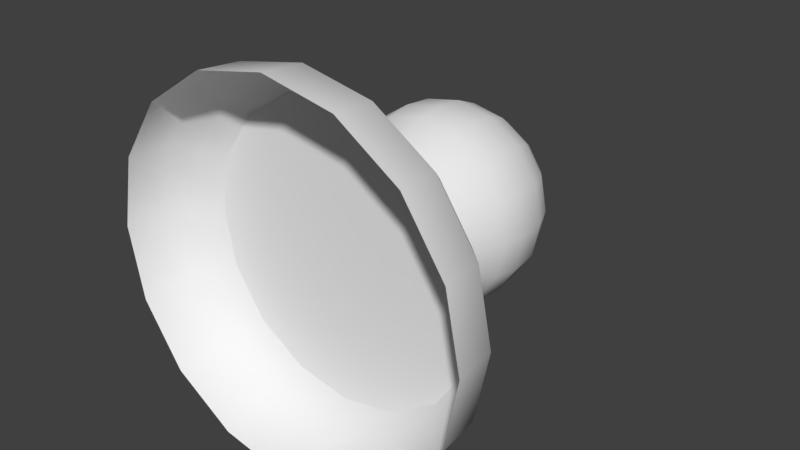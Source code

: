 # Source: wall_light.blend  (saved by Blender 2.79.0; exported with 4.5.12 LTS)
import bpy
from mathutils import Matrix  # noqa: F401  (used for matrix-valued properties, if any)

bpy.ops.wm.read_factory_settings(use_empty=True)
scene = bpy.context.scene
scene.name = 'Scene'

# ---- collections
col_collection_1 = bpy.data.collections.new('Collection 1'); scene.collection.children.link(col_collection_1)

# ---- world
world_world = bpy.data.worlds.new('World'); scene.world = world_world
world_world.color = (0.05088, 0.05088, 0.05088)
world_world.use_sun_shadow = False
world_world.sun_shadow_jitter_overblur = 0.0
world_world.cycles.sampling_method = 'MANUAL'

# ---- meshes
me_cylinder_002 = bpy.data.meshes.new('Cylinder.002')
me_cylinder_002.from_pydata([(6.74e-08, 0.5717, 0.29), (6.74e-08, 0.4307, 0.29), (0.111, 0.5717, 0.2679), (0.111, 0.4307, 0.2679), (0.2051, 0.5717, 0.2051), (0.2051, 0.4307, 0.2051), (0.2679, 0.5717, 0.111), (0.2679, 0.4307, 0.111), (0.29, 0.5717, 1.632e-08), (0.29, 0.4307, -1.825e-08), (0.2679, 0.5717, -0.111), (0.2679, 0.4307, -0.111), (0.2051, 0.5717, -0.2051), (0.2051, 0.4307, -0.2051), (0.111, 0.5717, -0.2679), (0.111, 0.4307, -0.2679), (1.112e-07, 0.5717, -0.29), (1.112e-07, 0.4307, -0.29), (-0.111, 0.5717, -0.2679), (-0.111, 0.4307, -0.2679), (-0.2051, 0.5717, -0.2051), (-0.2051, 0.4307, -0.2051), (-0.2679, 0.5717, -0.111), (-0.2679, 0.4307, -0.111), (-0.29, 0.5717, 5.089e-08), (-0.29, 0.4307, 1.632e-08), (-0.2679, 0.5717, 0.111), (-0.2679, 0.4307, 0.111), (-0.2051, 0.5717, 0.2051), (-0.2051, 0.4307, 0.2051), (-0.111, 0.5717, 0.2679), (-0.111, 0.4307, 0.2679), (6.573e-08, 0.6625, 0.3095), (0.1184, 0.6625, 0.2859), (0.2188, 0.6625, 0.2188), (0.2859, 0.6625, 0.1184), (0.3095, 0.6625, 1.455e-08), (0.2859, 0.6625, -0.1184), (0.2188, 0.6625, -0.2188), (0.1184, 0.6625, -0.2859), (1.125e-07, 0.6625, -0.3095), (-0.1184, 0.6625, -0.2859), (-0.2188, 0.6625, -0.2188), (-0.2859, 0.6625, -0.1184), (-0.3095, 0.6625, 5.145e-08), (-0.2859, 0.6625, 0.1184), (-0.2188, 0.6625, 0.2188), (-0.1184, 0.6625, 0.2859), (6.441e-08, 0.7406, 0.3401), (0.1301, 0.7406, 0.3142), (0.2405, 0.7406, 0.2405), (0.3142, 0.7406, 0.1301), (0.3401, 0.7406, 1.209e-08), (0.3142, 0.7406, -0.1301), (0.2405, 0.7406, -0.2405), (0.1301, 0.7406, -0.3142), (1.158e-07, 0.7406, -0.3401), (-0.1301, 0.7406, -0.3142), (-0.2405, 0.7406, -0.2405), (-0.3142, 0.7406, -0.1301), (-0.3401, 0.7406, 5.263e-08), (-0.3142, 0.7406, 0.1301), (-0.2405, 0.7406, 0.2405), (-0.1301, 0.7406, 0.3142), (5.997e-08, 0.8557, 0.4198), (0.1606, 0.8557, 0.3878), (0.2968, 0.8557, 0.2968), (0.3878, 0.8557, 0.1606), (0.4198, 0.8557, 4.688e-09), (0.3878, 0.8557, -0.1606), (0.2968, 0.8557, -0.2968), (0.1606, 0.8557, -0.3878), (1.233e-07, 0.8557, -0.4198), (-0.1606, 0.8557, -0.3878), (-0.2968, 0.8557, -0.2968), (-0.3878, 0.8557, -0.1606), (-0.4198, 0.8557, 5.473e-08), (-0.3878, 0.8557, 0.1606), (-0.2968, 0.8557, 0.2968), (-0.1606, 0.8557, 0.3878), (5.566e-08, 1.007, 0.5007), (0.1916, 1.007, 0.4626), (0.354, 1.007, 0.354), (0.4626, 1.007, 0.1916), (0.5007, 1.007, -1.625e-09), (0.4626, 1.007, -0.1916), (0.354, 1.007, -0.354), (0.1916, 1.007, -0.4626), (1.313e-07, 1.007, -0.5007), (-0.1916, 1.007, -0.4626), (-0.354, 1.007, -0.354), (-0.4626, 1.007, -0.1916), (-0.5007, 1.007, 5.806e-08), (-0.4626, 1.007, 0.1916), (-0.354, 1.007, 0.354), (-0.1916, 1.007, 0.4626), (5.416e-08, 1.143, 0.5222), (0.1998, 1.143, 0.4825), (0.3693, 1.143, 0.3693), (0.4825, 1.143, 0.1998), (0.5222, 1.143, -3.661e-09), (0.4825, 1.143, -0.1998), (0.3693, 1.143, -0.3693), (0.1998, 1.143, -0.4825), (1.33e-07, 1.143, -0.5222), (-0.1998, 1.143, -0.4825), (-0.3693, 1.143, -0.3693), (-0.4825, 1.143, -0.1998), (-0.5222, 1.143, 5.859e-08), (-0.4825, 1.143, 0.1998), (-0.3693, 1.143, 0.3693), (-0.1998, 1.143, 0.4825), (5.45e-08, 1.299, 0.5079), (0.1944, 1.299, 0.4693), (0.3591, 1.299, 0.3591), (0.4693, 1.299, 0.1944), (0.5079, 1.299, -2.536e-09), (0.4693, 1.299, -0.1944), (0.3591, 1.299, -0.3591), (0.1944, 1.299, -0.4693), (1.312e-07, 1.299, -0.5079), (-0.1944, 1.299, -0.4693), (-0.3591, 1.299, -0.3591), (-0.4692, 1.299, -0.1944), (-0.5079, 1.299, 5.801e-08), (-0.4692, 1.299, 0.1944), (-0.3591, 1.299, 0.3591), (-0.1944, 1.299, 0.4693), (5.708e-08, 1.426, 0.4548), (0.174, 1.426, 0.4202), (0.3216, 1.426, 0.3216), (0.4202, 1.426, 0.174), (0.4548, 1.426, 2.514e-09), (0.4202, 1.426, -0.174), (0.3216, 1.426, -0.3216), (0.174, 1.426, -0.4202), (1.258e-07, 1.426, -0.4548), (-0.174, 1.426, -0.4202), (-0.3216, 1.426, -0.3216), (-0.4202, 1.426, -0.174), (-0.4548, 1.426, 5.673e-08), (-0.4202, 1.426, 0.174), (-0.3216, 1.426, 0.3216), (-0.174, 1.426, 0.4202), (5.91e-08, 1.525, 0.3829), (0.1465, 1.525, 0.3538), (0.2708, 1.525, 0.2708), (0.3538, 1.525, 0.1465), (0.3829, 1.525, 7.375e-09), (0.3538, 1.525, -0.1465), (0.2708, 1.525, -0.2708), (0.1465, 1.525, -0.3538), (1.169e-07, 1.525, -0.3829), (-0.1465, 1.525, -0.3538), (-0.2708, 1.525, -0.2708), (-0.3538, 1.525, -0.1465), (-0.3829, 1.525, 5.302e-08), (-0.3538, 1.525, 0.1465), (-0.2708, 1.525, 0.2708), (-0.1465, 1.525, 0.3538), (6.348e-08, 1.621, 0.2618), (0.1002, 1.621, 0.2418), (0.1851, 1.621, 0.1851), (0.2418, 1.621, 0.1002), (0.2618, 1.621, 1.425e-08), (0.2418, 1.621, -0.1002), (0.1851, 1.621, -0.1851), (0.1002, 1.621, -0.2418), (1.03e-07, 1.621, -0.2618), (-0.1002, 1.621, -0.2418), (-0.1851, 1.621, -0.1851), (-0.2418, 1.621, -0.1002), (-0.2618, 1.621, 4.545e-08), (-0.2418, 1.621, 0.1002), (-0.1851, 1.621, 0.1851), (-0.1002, 1.621, 0.2418), (7.523e-08, 1.677, 0.1248), (0.04775, 1.677, 0.1153), (0.08824, 1.677, 0.08824), (0.1153, 1.677, 0.04775), (0.1248, 1.677, 1.985e-08), (0.1153, 1.677, -0.04775), (0.08824, 1.677, -0.08824), (0.04775, 1.677, -0.1153), (9.407e-08, 1.677, -0.1248), (-0.04775, 1.677, -0.1153), (-0.08824, 1.677, -0.08824), (-0.1153, 1.677, -0.04775), (-0.1248, 1.677, 3.472e-08), (-0.1153, 1.677, 0.04775), (-0.08824, 1.677, 0.08824), (-0.04775, 1.677, 0.1153), (8.236e-08, 1.695, 0.05066), (0.01939, 1.695, 0.0468), (0.03582, 1.695, 0.03582), (0.0468, 1.695, 0.01939), (0.05066, 1.695, 2.288e-08), (0.0468, 1.695, -0.01939), (0.03582, 1.695, -0.03582), (0.01939, 1.695, -0.0468), (9.001e-08, 1.695, -0.05066), (-0.01939, 1.695, -0.0468), (-0.03582, 1.695, -0.03582), (-0.0468, 1.695, -0.01939), (-0.05066, 1.695, 2.891e-08), (-0.0468, 1.695, 0.01939), (-0.03582, 1.695, 0.03582), (-0.01939, 1.695, 0.0468), (1.252e-08, 0.4307, 0.7882), (0.0, -4.371e-08, 1.0), (0.3016, 0.4307, 0.7282), (0.3827, -4.038e-08, 0.9239), (0.5573, 0.4307, 0.5573), (0.7071, -3.091e-08, 0.7071), (0.7282, 0.4307, 0.3016), (0.9239, -1.673e-08, 0.3827), (0.7882, 0.4307, 1.351e-08), (1.0, 3.821e-15, -8.742e-08), (0.7282, 0.4307, -0.3016), (0.9239, 1.673e-08, -0.3827), (0.5573, 0.4307, -0.5573), (0.7071, 3.091e-08, -0.7071), (0.3016, 0.4307, -0.7282), (0.3827, 4.038e-08, -0.9239), (1.315e-07, 0.4307, -0.7882), (1.51e-07, 4.371e-08, -1.0), (-0.3016, 0.4307, -0.7282), (-0.3827, 4.038e-08, -0.9239), (-0.5573, 0.4307, -0.5573), (-0.7071, 3.091e-08, -0.7071), (-0.7282, 0.4307, -0.3016), (-0.9239, 1.673e-08, -0.3827), (-0.7882, 0.4307, 5.736e-08), (-1.0, 1.389e-15, -3.179e-08), (-0.7282, 0.4307, 0.3016), (-0.9239, -1.673e-08, 0.3827), (-0.5573, 0.4307, 0.5573), (-0.7071, -3.091e-08, 0.7071), (-0.3016, 0.4307, 0.7282), (-0.3827, -4.038e-08, 0.9239), (1.832e-09, 0.2324, 0.9789), (0.3746, 0.2324, 0.9044), (0.6922, 0.2324, 0.6922), (0.9044, 0.2324, 0.3746), (0.9789, 0.2324, -4.296e-08), (0.9044, 0.2324, -0.3746), (0.6922, 0.2324, -0.6922), (0.3746, 0.2324, -0.9044), (1.496e-07, 0.2324, -0.9789), (-0.3746, 0.2324, -0.9044), (-0.6922, 0.2324, -0.6922), (-0.9044, 0.2324, -0.3746), (-0.9789, 0.2324, 1.15e-08), (-0.9044, 0.2324, 0.3746), (-0.6922, 0.2324, 0.6922), (-0.3746, 0.2324, 0.9044)], [], [(0, 1, 3, 2), (2, 3, 5, 4), (4, 5, 7, 6), (6, 7, 9, 8), (8, 9, 11, 10), (10, 11, 13, 12), (12, 13, 15, 14), (14, 15, 17, 16), (16, 17, 19, 18), (18, 19, 21, 20), (20, 21, 23, 22), (22, 23, 25, 24), (24, 25, 27, 26), (26, 27, 29, 28), (28, 29, 31, 30), (30, 31, 1, 0), (2, 4, 34, 33), (47, 32, 48, 63), (12, 14, 39, 38), (22, 24, 44, 43), (8, 10, 37, 36), (18, 20, 42, 41), (28, 30, 47, 46), (4, 6, 35, 34), (14, 16, 40, 39), (0, 2, 33, 32), (24, 26, 45, 44), (10, 12, 38, 37), (20, 22, 43, 42), (30, 0, 32, 47), (6, 8, 36, 35), (16, 18, 41, 40), (26, 28, 46, 45), (61, 62, 78, 77), (40, 41, 57, 56), (33, 34, 50, 49), (41, 42, 58, 57), (34, 35, 51, 50), (42, 43, 59, 58), (35, 36, 52, 51), (43, 44, 60, 59), (36, 37, 53, 52), (44, 45, 61, 60), (37, 38, 54, 53), (45, 46, 62, 61), (38, 39, 55, 54), (46, 47, 63, 62), (39, 40, 56, 55), (32, 33, 49, 48), (67, 68, 84, 83), (54, 55, 71, 70), (62, 63, 79, 78), (55, 56, 72, 71), (48, 49, 65, 64), (63, 48, 64, 79), (56, 57, 73, 72), (49, 50, 66, 65), (57, 58, 74, 73), (50, 51, 67, 66), (58, 59, 75, 74), (51, 52, 68, 67), (59, 60, 76, 75), (52, 53, 69, 68), (60, 61, 77, 76), (53, 54, 70, 69), (88, 89, 105, 104), (75, 76, 92, 91), (68, 69, 85, 84), (76, 77, 93, 92), (69, 70, 86, 85), (77, 78, 94, 93), (70, 71, 87, 86), (78, 79, 95, 94), (71, 72, 88, 87), (64, 65, 81, 80), (79, 64, 80, 95), (72, 73, 89, 88), (65, 66, 82, 81), (73, 74, 90, 89), (66, 67, 83, 82), (74, 75, 91, 90), (109, 110, 126, 125), (81, 82, 98, 97), (89, 90, 106, 105), (82, 83, 99, 98), (90, 91, 107, 106), (83, 84, 100, 99), (91, 92, 108, 107), (84, 85, 101, 100), (92, 93, 109, 108), (85, 86, 102, 101), (93, 94, 110, 109), (86, 87, 103, 102), (94, 95, 111, 110), (87, 88, 104, 103), (80, 81, 97, 96), (95, 80, 96, 111), (115, 116, 132, 131), (102, 103, 119, 118), (110, 111, 127, 126), (103, 104, 120, 119), (96, 97, 113, 112), (111, 96, 112, 127), (104, 105, 121, 120), (97, 98, 114, 113), (105, 106, 122, 121), (98, 99, 115, 114), (106, 107, 123, 122), (99, 100, 116, 115), (107, 108, 124, 123), (100, 101, 117, 116), (108, 109, 125, 124), (101, 102, 118, 117), (136, 137, 153, 152), (123, 124, 140, 139), (116, 117, 133, 132), (124, 125, 141, 140), (117, 118, 134, 133), (125, 126, 142, 141), (118, 119, 135, 134), (126, 127, 143, 142), (119, 120, 136, 135), (112, 113, 129, 128), (127, 112, 128, 143), (120, 121, 137, 136), (113, 114, 130, 129), (121, 122, 138, 137), (114, 115, 131, 130), (122, 123, 139, 138), (157, 158, 174, 173), (129, 130, 146, 145), (137, 138, 154, 153), (130, 131, 147, 146), (138, 139, 155, 154), (131, 132, 148, 147), (139, 140, 156, 155), (132, 133, 149, 148), (140, 141, 157, 156), (133, 134, 150, 149), (141, 142, 158, 157), (134, 135, 151, 150), (142, 143, 159, 158), (135, 136, 152, 151), (128, 129, 145, 144), (143, 128, 144, 159), (171, 172, 188, 187), (150, 151, 167, 166), (158, 159, 175, 174), (151, 152, 168, 167), (144, 145, 161, 160), (159, 144, 160, 175), (152, 153, 169, 168), (145, 146, 162, 161), (153, 154, 170, 169), (146, 147, 163, 162), (154, 155, 171, 170), (147, 148, 164, 163), (155, 156, 172, 171), (148, 149, 165, 164), (156, 157, 173, 172), (149, 150, 166, 165), (177, 178, 194, 193), (164, 165, 181, 180), (172, 173, 189, 188), (165, 166, 182, 181), (173, 174, 190, 189), (166, 167, 183, 182), (174, 175, 191, 190), (167, 168, 184, 183), (160, 161, 177, 176), (175, 160, 176, 191), (168, 169, 185, 184), (161, 162, 178, 177), (169, 170, 186, 185), (162, 163, 179, 178), (170, 171, 187, 186), (163, 164, 180, 179), (192, 193, 194, 195, 196, 197, 198, 199, 200, 201, 202, 203, 204, 205, 206, 207), (185, 186, 202, 201), (178, 179, 195, 194), (186, 187, 203, 202), (179, 180, 196, 195), (187, 188, 204, 203), (180, 181, 197, 196), (188, 189, 205, 204), (181, 182, 198, 197), (189, 190, 206, 205), (182, 183, 199, 198), (190, 191, 207, 206), (183, 184, 200, 199), (176, 177, 193, 192), (191, 176, 192, 207), (184, 185, 201, 200), (240, 209, 211, 241), (241, 211, 213, 242), (242, 213, 215, 243), (243, 215, 217, 244), (244, 217, 219, 245), (245, 219, 221, 246), (246, 221, 223, 247), (247, 223, 225, 248), (248, 225, 227, 249), (249, 227, 229, 250), (250, 229, 231, 251), (251, 231, 233, 252), (252, 233, 235, 253), (253, 235, 237, 254), (254, 237, 239, 255), (255, 239, 209, 240), (208, 210, 212, 214, 216, 218, 220, 222, 224, 226, 228, 230, 232, 234, 236, 238), (238, 255, 240, 208), (236, 254, 255, 238), (234, 253, 254, 236), (232, 252, 253, 234), (230, 251, 252, 232), (228, 250, 251, 230), (226, 249, 250, 228), (224, 248, 249, 226), (222, 247, 248, 224), (220, 246, 247, 222), (218, 245, 246, 220), (216, 244, 245, 218), (214, 243, 244, 216), (212, 242, 243, 214), (210, 241, 242, 212), (208, 240, 241, 210)])
me_cylinder_002.polygons.foreach_set('use_smooth', [1, 1, 1, 1, 1, 1, 1, 1, 1, 1, 1, 1, 1, 1, 1, 1, 1, 1, 1, 1, 1, 1, 1, 1, 1, 1, 1, 1, 1, 1, 1, 1, 1, 1, 1, 1, 1, 1, 1, 1, 1, 1, 1, 1, 1, 1, 1, 1, 1, 1, 1, 1, 1, 1, 1, 1, 1, 1, 1, 1, 1, 1, 1, 1, 1, 1, 1, 1, 1, 1, 1, 1, 1, 1, 1, 1, 1, 1, 1, 1, 1, 1, 1, 1, 1, 1, 1, 1, 1, 1, 1, 1, 1, 1, 1, 1, 1, 1, 1, 1, 1, 1, 1, 1, 1, 1, 1, 1, 1, 1, 1, 1, 1, 1, 1, 1, 1, 1, 1, 1, 1, 1, 1, 1, 1, 1, 1, 1, 1, 1, 1, 1, 1, 1, 1, 1, 1, 1, 1, 1, 1, 1, 1, 1, 1, 1, 1, 1, 1, 1, 1, 1, 1, 1, 1, 1, 1, 1, 1, 1, 1, 1, 1, 1, 1, 1, 1, 1, 1, 1, 1, 1, 1, 1, 1, 1, 1, 1, 1, 1, 1, 1, 1, 1, 1, 1, 1, 1, 1, 1, 1, 1, 1, 1, 1, 1, 1, 1, 1, 1, 1, 1, 1, 1, 1, 1, 1, 1, 1, 0, 1, 1, 1, 1, 1, 1, 1, 1, 1, 1, 1, 1, 1, 1, 1, 1])
_uv = me_cylinder_002.uv_layers.new(name='UVMap')
_uv.uv.foreach_set('vector', [0.6895, 0.5566, 0.6701, 0.4546, 0.7719, 0.4546, 0.7508, 0.5563, 0.7508, 0.5563, 0.7719, 0.4546, 0.866, 0.4936, 0.8076, 0.5795, 0.8076, 0.5795, 0.866, 0.4936, 0.938, 0.5656, 0.8512, 0.6226, 0.8512, 0.6226, 0.938, 0.5656, 0.9769, 0.6597, 0.8749, 0.6792, 0.8749, 0.6792, 0.9769, 0.6597, 0.9769, 0.7615, 0.8753, 0.7405, 0.8753, 0.7405, 0.9769, 0.7615, 0.938, 0.8556, 0.8521, 0.7973, 0.8521, 0.7973, 0.938, 0.8556, 0.866, 0.9276, 0.8089, 0.8408, 0.8089, 0.8408, 0.866, 0.9276, 0.7719, 0.9666, 0.7524, 0.8646, 0.7524, 0.8646, 0.7719, 0.9666, 0.6701, 0.9666, 0.6911, 0.8649, 0.6911, 0.8649, 0.6701, 0.9666, 0.576, 0.9276, 0.6343, 0.8417, 0.6343, 0.8417, 0.576, 0.9276, 0.504, 0.8556, 0.5907, 0.7986, 0.5907, 0.7986, 0.504, 0.8556, 0.465, 0.7615, 0.567, 0.742, 0.567, 0.742, 0.465, 0.7615, 0.465, 0.6597, 0.5667, 0.6807, 0.5667, 0.6807, 0.465, 0.6597, 0.504, 0.5656, 0.5899, 0.624, 0.5899, 0.624, 0.504, 0.5656, 0.576, 0.4936, 0.633, 0.5804, 0.633, 0.5804, 0.576, 0.4936, 0.6701, 0.4546, 0.6895, 0.5566, 0.7508, 0.5563, 0.8076, 0.5795, 0.7836, 0.6156, 0.7425, 0.5989, 0.6572, 0.6164, 0.6981, 0.5991, 0.7033, 0.6255, 0.6721, 0.6387, 0.8521, 0.7973, 0.8089, 0.8408, 0.7848, 0.8048, 0.816, 0.7733, 0.5907, 0.7986, 0.567, 0.742, 0.6095, 0.7335, 0.6267, 0.7744, 0.8749, 0.6792, 0.8753, 0.7405, 0.8327, 0.7321, 0.8324, 0.6877, 0.6911, 0.8649, 0.6343, 0.8417, 0.6583, 0.8056, 0.6994, 0.8223, 0.5899, 0.624, 0.633, 0.5804, 0.6572, 0.6164, 0.626, 0.648, 0.8076, 0.5795, 0.8512, 0.6226, 0.8152, 0.6468, 0.7836, 0.6156, 0.8089, 0.8408, 0.7524, 0.8646, 0.7438, 0.8221, 0.7848, 0.8048, 0.6895, 0.5566, 0.7508, 0.5563, 0.7425, 0.5989, 0.6981, 0.5991, 0.567, 0.742, 0.5667, 0.6807, 0.6092, 0.6891, 0.6095, 0.7335, 0.8753, 0.7405, 0.8521, 0.7973, 0.816, 0.7733, 0.8327, 0.7321, 0.6343, 0.8417, 0.5907, 0.7986, 0.6267, 0.7744, 0.6583, 0.8056, 0.633, 0.5804, 0.6895, 0.5566, 0.6981, 0.5991, 0.6572, 0.6164, 0.8512, 0.6226, 0.8749, 0.6792, 0.8324, 0.6877, 0.8152, 0.6468, 0.7524, 0.8646, 0.6911, 0.8649, 0.6994, 0.8223, 0.7438, 0.8221, 0.5667, 0.6807, 0.5899, 0.624, 0.626, 0.648, 0.6092, 0.6891, 0.6356, 0.6944, 0.6483, 0.6629, 0.6725, 0.6794, 0.6643, 0.7003, 0.7438, 0.8221, 0.6994, 0.8223, 0.7047, 0.796, 0.7386, 0.7957, 0.7425, 0.5989, 0.7836, 0.6156, 0.7687, 0.6379, 0.7372, 0.6252, 0.6994, 0.8223, 0.6583, 0.8056, 0.6733, 0.7833, 0.7047, 0.796, 0.7836, 0.6156, 0.8152, 0.6468, 0.7928, 0.6617, 0.7687, 0.6379, 0.6583, 0.8056, 0.6267, 0.7744, 0.6491, 0.7595, 0.6733, 0.7833, 0.8152, 0.6468, 0.8324, 0.6877, 0.8061, 0.6929, 0.7928, 0.6617, 0.6267, 0.7744, 0.6095, 0.7335, 0.6359, 0.7283, 0.6491, 0.7595, 0.8324, 0.6877, 0.8327, 0.7321, 0.8063, 0.7269, 0.8061, 0.6929, 0.6095, 0.7335, 0.6092, 0.6891, 0.6356, 0.6944, 0.6359, 0.7283, 0.8327, 0.7321, 0.816, 0.7733, 0.7936, 0.7583, 0.8063, 0.7269, 0.6092, 0.6891, 0.626, 0.648, 0.6483, 0.6629, 0.6356, 0.6944, 0.816, 0.7733, 0.7848, 0.8048, 0.7699, 0.7825, 0.7936, 0.7583, 0.626, 0.648, 0.6572, 0.6164, 0.6721, 0.6387, 0.6483, 0.6629, 0.7848, 0.8048, 0.7438, 0.8221, 0.7386, 0.7957, 0.7699, 0.7825, 0.6981, 0.5991, 0.7425, 0.5989, 0.7372, 0.6252, 0.7033, 0.6255, 0.7684, 0.6778, 0.7773, 0.6984, 0.7583, 0.7024, 0.7523, 0.6887, 0.7936, 0.7583, 0.7699, 0.7825, 0.7538, 0.758, 0.7694, 0.7418, 0.6483, 0.6629, 0.6721, 0.6387, 0.6882, 0.6632, 0.6725, 0.6794, 0.7699, 0.7825, 0.7386, 0.7957, 0.7332, 0.7669, 0.7538, 0.758, 0.7033, 0.6255, 0.7372, 0.6252, 0.7313, 0.6539, 0.7088, 0.6543, 0.6721, 0.6387, 0.7033, 0.6255, 0.7088, 0.6543, 0.6882, 0.6632, 0.7386, 0.7957, 0.7047, 0.796, 0.7107, 0.7673, 0.7332, 0.7669, 0.7372, 0.6252, 0.7687, 0.6379, 0.7522, 0.6622, 0.7313, 0.6539, 0.7047, 0.796, 0.6733, 0.7833, 0.6898, 0.7591, 0.7107, 0.7673, 0.7687, 0.6379, 0.7928, 0.6617, 0.7684, 0.6778, 0.7522, 0.6622, 0.6733, 0.7833, 0.6491, 0.7595, 0.6736, 0.7434, 0.6898, 0.7591, 0.7928, 0.6617, 0.8061, 0.6929, 0.7773, 0.6984, 0.7684, 0.6778, 0.6491, 0.7595, 0.6359, 0.7283, 0.6646, 0.7228, 0.6736, 0.7434, 0.8061, 0.6929, 0.8063, 0.7269, 0.7777, 0.7209, 0.7773, 0.6984, 0.6359, 0.7283, 0.6356, 0.6944, 0.6643, 0.7003, 0.6646, 0.7228, 0.8063, 0.7269, 0.7936, 0.7583, 0.7694, 0.7418, 0.7777, 0.7209, 0.7292, 0.748, 0.7143, 0.7483, 0.7158, 0.7391, 0.7271, 0.7389, 0.6736, 0.7434, 0.6646, 0.7228, 0.6836, 0.7189, 0.6896, 0.7325, 0.7773, 0.6984, 0.7777, 0.7209, 0.7586, 0.7173, 0.7583, 0.7024, 0.6646, 0.7228, 0.6643, 0.7003, 0.6833, 0.7039, 0.6836, 0.7189, 0.7777, 0.7209, 0.7694, 0.7418, 0.7532, 0.7312, 0.7586, 0.7173, 0.6643, 0.7003, 0.6725, 0.6794, 0.6887, 0.69, 0.6833, 0.7039, 0.7694, 0.7418, 0.7538, 0.758, 0.7429, 0.742, 0.7532, 0.7312, 0.6725, 0.6794, 0.6882, 0.6632, 0.6991, 0.6792, 0.6887, 0.69, 0.7538, 0.758, 0.7332, 0.7669, 0.7292, 0.748, 0.7429, 0.742, 0.7088, 0.6543, 0.7313, 0.6539, 0.7277, 0.6729, 0.7127, 0.6732, 0.6882, 0.6632, 0.7088, 0.6543, 0.7127, 0.6732, 0.6991, 0.6792, 0.7332, 0.7669, 0.7107, 0.7673, 0.7143, 0.7483, 0.7292, 0.748, 0.7313, 0.6539, 0.7522, 0.6622, 0.7416, 0.6784, 0.7277, 0.6729, 0.7107, 0.7673, 0.6898, 0.7591, 0.7004, 0.7429, 0.7143, 0.7483, 0.7522, 0.6622, 0.7684, 0.6778, 0.7523, 0.6887, 0.7416, 0.6784, 0.6898, 0.7591, 0.6736, 0.7434, 0.6896, 0.7325, 0.7004, 0.7429, 0.6925, 0.7055, 0.6966, 0.695, 0.7032, 0.699, 0.7001, 0.7067, 0.7277, 0.6729, 0.7416, 0.6784, 0.7366, 0.6863, 0.7261, 0.6821, 0.7143, 0.7483, 0.7004, 0.7429, 0.7053, 0.735, 0.7158, 0.7391, 0.7416, 0.6784, 0.7523, 0.6887, 0.7447, 0.6941, 0.7366, 0.6863, 0.7004, 0.7429, 0.6896, 0.7325, 0.6972, 0.7271, 0.7053, 0.735, 0.7523, 0.6887, 0.7583, 0.7024, 0.7492, 0.7044, 0.7447, 0.6941, 0.6896, 0.7325, 0.6836, 0.7189, 0.6927, 0.7168, 0.6972, 0.7271, 0.7583, 0.7024, 0.7586, 0.7173, 0.7495, 0.7157, 0.7492, 0.7044, 0.6836, 0.7189, 0.6833, 0.7039, 0.6925, 0.7055, 0.6927, 0.7168, 0.7586, 0.7173, 0.7532, 0.7312, 0.7453, 0.7262, 0.7495, 0.7157, 0.6833, 0.7039, 0.6887, 0.69, 0.6966, 0.695, 0.6925, 0.7055, 0.7532, 0.7312, 0.7429, 0.742, 0.7375, 0.7344, 0.7453, 0.7262, 0.6887, 0.69, 0.6991, 0.6792, 0.7045, 0.6868, 0.6966, 0.695, 0.7429, 0.742, 0.7292, 0.748, 0.7271, 0.7389, 0.7375, 0.7344, 0.7127, 0.6732, 0.7277, 0.6729, 0.7261, 0.6821, 0.7148, 0.6823, 0.6991, 0.6792, 0.7127, 0.6732, 0.7148, 0.6823, 0.7045, 0.6868, 0.7385, 0.6986, 0.7417, 0.7062, 0.7365, 0.7074, 0.7341, 0.7017, 0.7453, 0.7262, 0.7375, 0.7344, 0.733, 0.7281, 0.7387, 0.7222, 0.6966, 0.695, 0.7045, 0.6868, 0.709, 0.6931, 0.7032, 0.699, 0.7375, 0.7344, 0.7271, 0.7389, 0.7254, 0.7314, 0.733, 0.7281, 0.7148, 0.6823, 0.7261, 0.6821, 0.7249, 0.6898, 0.7166, 0.6899, 0.7045, 0.6868, 0.7148, 0.6823, 0.7166, 0.6899, 0.709, 0.6931, 0.7271, 0.7389, 0.7158, 0.7391, 0.7171, 0.7315, 0.7254, 0.7314, 0.7261, 0.6821, 0.7366, 0.6863, 0.7325, 0.6928, 0.7249, 0.6898, 0.7158, 0.7391, 0.7053, 0.735, 0.7094, 0.7284, 0.7171, 0.7315, 0.7366, 0.6863, 0.7447, 0.6941, 0.7385, 0.6986, 0.7325, 0.6928, 0.7053, 0.735, 0.6972, 0.7271, 0.7035, 0.7226, 0.7094, 0.7284, 0.7447, 0.6941, 0.7492, 0.7044, 0.7417, 0.7062, 0.7385, 0.6986, 0.6972, 0.7271, 0.6927, 0.7168, 0.7002, 0.715, 0.7035, 0.7226, 0.7492, 0.7044, 0.7495, 0.7157, 0.7418, 0.7145, 0.7417, 0.7062, 0.6927, 0.7168, 0.6925, 0.7055, 0.7001, 0.7067, 0.7002, 0.715, 0.7495, 0.7157, 0.7453, 0.7262, 0.7387, 0.7222, 0.7418, 0.7145, 0.7241, 0.7262, 0.718, 0.7262, 0.7187, 0.7222, 0.7233, 0.7222, 0.7035, 0.7226, 0.7002, 0.715, 0.7054, 0.7138, 0.7078, 0.7195, 0.7417, 0.7062, 0.7418, 0.7145, 0.7366, 0.7136, 0.7365, 0.7074, 0.7002, 0.715, 0.7001, 0.7067, 0.7054, 0.7076, 0.7054, 0.7138, 0.7418, 0.7145, 0.7387, 0.7222, 0.7342, 0.7194, 0.7366, 0.7136, 0.7001, 0.7067, 0.7032, 0.699, 0.7077, 0.7019, 0.7054, 0.7076, 0.7387, 0.7222, 0.733, 0.7281, 0.7299, 0.7238, 0.7342, 0.7194, 0.7032, 0.699, 0.709, 0.6931, 0.7121, 0.6975, 0.7077, 0.7019, 0.733, 0.7281, 0.7254, 0.7314, 0.7241, 0.7262, 0.7299, 0.7238, 0.7166, 0.6899, 0.7249, 0.6898, 0.724, 0.695, 0.7178, 0.6951, 0.709, 0.6931, 0.7166, 0.6899, 0.7178, 0.6951, 0.7121, 0.6975, 0.7254, 0.7314, 0.7171, 0.7315, 0.718, 0.7262, 0.7241, 0.7262, 0.7249, 0.6898, 0.7325, 0.6928, 0.7297, 0.6974, 0.724, 0.695, 0.7171, 0.7315, 0.7094, 0.7284, 0.7122, 0.7239, 0.718, 0.7262, 0.7325, 0.6928, 0.7385, 0.6986, 0.7341, 0.7017, 0.7297, 0.6974, 0.7094, 0.7284, 0.7035, 0.7226, 0.7078, 0.7195, 0.7122, 0.7239, 0.7094, 0.7083, 0.7112, 0.704, 0.7149, 0.7065, 0.7138, 0.7091, 0.724, 0.695, 0.7297, 0.6974, 0.7275, 0.7008, 0.7233, 0.699, 0.718, 0.7262, 0.7122, 0.7239, 0.7144, 0.7204, 0.7187, 0.7222, 0.7297, 0.6974, 0.7341, 0.7017, 0.7308, 0.7041, 0.7275, 0.7008, 0.7122, 0.7239, 0.7078, 0.7195, 0.7111, 0.7172, 0.7144, 0.7204, 0.7341, 0.7017, 0.7365, 0.7074, 0.7326, 0.7083, 0.7308, 0.7041, 0.7078, 0.7195, 0.7054, 0.7138, 0.7094, 0.7129, 0.7111, 0.7172, 0.7365, 0.7074, 0.7366, 0.7136, 0.7326, 0.7129, 0.7326, 0.7083, 0.7054, 0.7138, 0.7054, 0.7076, 0.7094, 0.7083, 0.7094, 0.7129, 0.7366, 0.7136, 0.7342, 0.7194, 0.7308, 0.7172, 0.7326, 0.7129, 0.7054, 0.7076, 0.7077, 0.7019, 0.7112, 0.704, 0.7094, 0.7083, 0.7342, 0.7194, 0.7299, 0.7238, 0.7275, 0.7204, 0.7308, 0.7172, 0.7077, 0.7019, 0.7121, 0.6975, 0.7144, 0.7008, 0.7112, 0.704, 0.7299, 0.7238, 0.7241, 0.7262, 0.7233, 0.7222, 0.7275, 0.7204, 0.7178, 0.6951, 0.724, 0.695, 0.7233, 0.699, 0.7187, 0.699, 0.7121, 0.6975, 0.7178, 0.6951, 0.7187, 0.699, 0.7144, 0.7008, 0.7148, 0.7146, 0.7138, 0.712, 0.7177, 0.7112, 0.7182, 0.7124, 0.7308, 0.7172, 0.7275, 0.7204, 0.725, 0.7167, 0.727, 0.7147, 0.7112, 0.704, 0.7144, 0.7008, 0.717, 0.7045, 0.7149, 0.7065, 0.7275, 0.7204, 0.7233, 0.7222, 0.7223, 0.7178, 0.725, 0.7167, 0.7187, 0.699, 0.7233, 0.699, 0.7225, 0.7034, 0.7196, 0.7034, 0.7144, 0.7008, 0.7187, 0.699, 0.7196, 0.7034, 0.717, 0.7045, 0.7233, 0.7222, 0.7187, 0.7222, 0.7195, 0.7178, 0.7223, 0.7178, 0.7233, 0.699, 0.7275, 0.7008, 0.7251, 0.7046, 0.7225, 0.7034, 0.7187, 0.7222, 0.7144, 0.7204, 0.7168, 0.7167, 0.7195, 0.7178, 0.7275, 0.7008, 0.7308, 0.7041, 0.7271, 0.7066, 0.7251, 0.7046, 0.7144, 0.7204, 0.7111, 0.7172, 0.7148, 0.7146, 0.7168, 0.7167, 0.7308, 0.7041, 0.7326, 0.7083, 0.7282, 0.7092, 0.7271, 0.7066, 0.7111, 0.7172, 0.7094, 0.7129, 0.7138, 0.712, 0.7148, 0.7146, 0.7326, 0.7083, 0.7326, 0.7129, 0.7281, 0.7121, 0.7282, 0.7092, 0.7094, 0.7129, 0.7094, 0.7083, 0.7138, 0.7091, 0.7138, 0.712, 0.7326, 0.7129, 0.7308, 0.7172, 0.727, 0.7147, 0.7281, 0.7121, 0.7217, 0.7074, 0.7229, 0.7079, 0.7217, 0.7095, 0.7213, 0.7093, 0.7282, 0.7092, 0.7281, 0.7121, 0.7242, 0.7113, 0.7242, 0.71, 0.7138, 0.712, 0.7138, 0.7091, 0.7177, 0.7099, 0.7177, 0.7112, 0.7281, 0.7121, 0.727, 0.7147, 0.7237, 0.7125, 0.7242, 0.7113, 0.7138, 0.7091, 0.7149, 0.7065, 0.7182, 0.7087, 0.7177, 0.7099, 0.727, 0.7147, 0.725, 0.7167, 0.7228, 0.7134, 0.7237, 0.7125, 0.7149, 0.7065, 0.717, 0.7045, 0.7192, 0.7078, 0.7182, 0.7087, 0.725, 0.7167, 0.7223, 0.7178, 0.7216, 0.7139, 0.7228, 0.7134, 0.7196, 0.7034, 0.7225, 0.7034, 0.7217, 0.7074, 0.7204, 0.7073, 0.717, 0.7045, 0.7196, 0.7034, 0.7204, 0.7073, 0.7192, 0.7078, 0.7223, 0.7178, 0.7195, 0.7178, 0.7203, 0.7139, 0.7216, 0.7139, 0.7225, 0.7034, 0.7251, 0.7046, 0.7229, 0.7079, 0.7217, 0.7074, 0.7195, 0.7178, 0.7168, 0.7167, 0.7191, 0.7133, 0.7203, 0.7139, 0.7251, 0.7046, 0.7271, 0.7066, 0.7238, 0.7088, 0.7229, 0.7079, 0.7168, 0.7167, 0.7148, 0.7146, 0.7182, 0.7124, 0.7191, 0.7133, 0.7271, 0.7066, 0.7282, 0.7092, 0.7242, 0.71, 0.7238, 0.7088, 0.7207, 0.7093, 0.7213, 0.7093, 0.7217, 0.7095, 0.7221, 0.7099, 0.7223, 0.7104, 0.7223, 0.7109, 0.7221, 0.7114, 0.7217, 0.7117, 0.7212, 0.7119, 0.7207, 0.7119, 0.7202, 0.7117, 0.7199, 0.7113, 0.7197, 0.7108, 0.7197, 0.7103, 0.7199, 0.7099, 0.7203, 0.7095, 0.7203, 0.7139, 0.7191, 0.7133, 0.7202, 0.7117, 0.7207, 0.7119, 0.7229, 0.7079, 0.7238, 0.7088, 0.7221, 0.7099, 0.7217, 0.7095, 0.7191, 0.7133, 0.7182, 0.7124, 0.7199, 0.7113, 0.7202, 0.7117, 0.7238, 0.7088, 0.7242, 0.71, 0.7223, 0.7104, 0.7221, 0.7099, 0.7182, 0.7124, 0.7177, 0.7112, 0.7197, 0.7108, 0.7199, 0.7113, 0.7242, 0.71, 0.7242, 0.7113, 0.7223, 0.7109, 0.7223, 0.7104, 0.7177, 0.7112, 0.7177, 0.7099, 0.7197, 0.7103, 0.7197, 0.7108, 0.7242, 0.7113, 0.7237, 0.7125, 0.7221, 0.7114, 0.7223, 0.7109, 0.7177, 0.7099, 0.7182, 0.7087, 0.7199, 0.7099, 0.7197, 0.7103, 0.7237, 0.7125, 0.7228, 0.7134, 0.7217, 0.7117, 0.7221, 0.7114, 0.7182, 0.7087, 0.7192, 0.7078, 0.7203, 0.7095, 0.7199, 0.7099, 0.7228, 0.7134, 0.7216, 0.7139, 0.7212, 0.7119, 0.7217, 0.7117, 0.7204, 0.7073, 0.7217, 0.7074, 0.7213, 0.7093, 0.7207, 0.7093, 0.7192, 0.7078, 0.7204, 0.7073, 0.7207, 0.7093, 0.7203, 0.7095, 0.7216, 0.7139, 0.7203, 0.7139, 0.7207, 0.7119, 0.7212, 0.7119, 0.08759, 0.2701, 0.02811, 0.2572, 0.07006, 0.1553, 0.1201, 0.1899, 0.1201, 0.1899, 0.07006, 0.1553, 0.1477, 0.07726, 0.1807, 0.1283, 0.1807, 0.1283, 0.1477, 0.07726, 0.2493, 0.03513, 0.26, 0.09478, 0.26, 0.09478, 0.2493, 0.03513, 0.3591, 0.03544, 0.346, 0.09454, 0.346, 0.09454, 0.3591, 0.03544, 0.4602, 0.07799, 0.4254, 0.1275, 0.4254, 0.1275, 0.4602, 0.07799, 0.5374, 0.156, 0.4863, 0.1885, 0.4863, 0.1885, 0.5374, 0.156, 0.5792, 0.2575, 0.5195, 0.2683, 0.5195, 0.2683, 0.5792, 0.2575, 0.5795, 0.3674, 0.5201, 0.3548, 0.5201, 0.3548, 0.5795, 0.3674, 0.5382, 0.4693, 0.4881, 0.435, 0.4881, 0.435, 0.5382, 0.4693, 0.4609, 0.5475, 0.4279, 0.4966, 0.4279, 0.4966, 0.4609, 0.5475, 0.3594, 0.5899, 0.3486, 0.5302, 0.3486, 0.5302, 0.3594, 0.5899, 0.2493, 0.5899, 0.2624, 0.5306, 0.2624, 0.5306, 0.2493, 0.5899, 0.1477, 0.5475, 0.1825, 0.4977, 0.1825, 0.4977, 0.1477, 0.5475, 0.07001, 0.4694, 0.1213, 0.4366, 0.1213, 0.4366, 0.07001, 0.4694, 0.02807, 0.3674, 0.08797, 0.3567, 0.08797, 0.3567, 0.02807, 0.3674, 0.02811, 0.2572, 0.08759, 0.2701, 0.1462, 0.2826, 0.1694, 0.2236, 0.2131, 0.1782, 0.2707, 0.1532, 0.3332, 0.1524, 0.3912, 0.1761, 0.4359, 0.2206, 0.4606, 0.279, 0.4614, 0.3426, 0.4389, 0.4015, 0.3955, 0.4468, 0.3379, 0.4717, 0.2751, 0.4724, 0.2167, 0.4488, 0.1716, 0.4044, 0.1469, 0.3461, 0.1469, 0.3461, 0.08797, 0.3567, 0.08759, 0.2701, 0.1462, 0.2826, 0.1716, 0.4044, 0.1213, 0.4366, 0.08797, 0.3567, 0.1469, 0.3461, 0.2167, 0.4488, 0.1825, 0.4977, 0.1213, 0.4366, 0.1716, 0.4044, 0.2751, 0.4724, 0.2624, 0.5306, 0.1825, 0.4977, 0.2167, 0.4488, 0.3379, 0.4717, 0.3486, 0.5302, 0.2624, 0.5306, 0.2751, 0.4724, 0.3955, 0.4468, 0.4279, 0.4966, 0.3486, 0.5302, 0.3379, 0.4717, 0.4389, 0.4015, 0.4881, 0.435, 0.4279, 0.4966, 0.3955, 0.4468, 0.4614, 0.3426, 0.5201, 0.3548, 0.4881, 0.435, 0.4389, 0.4015, 0.4606, 0.279, 0.5195, 0.2683, 0.5201, 0.3548, 0.4614, 0.3426, 0.4359, 0.2206, 0.4863, 0.1885, 0.5195, 0.2683, 0.4606, 0.279, 0.3912, 0.1761, 0.4254, 0.1275, 0.4863, 0.1885, 0.4359, 0.2206, 0.3332, 0.1524, 0.346, 0.09454, 0.4254, 0.1275, 0.3912, 0.1761, 0.2707, 0.1532, 0.26, 0.09478, 0.346, 0.09454, 0.3332, 0.1524, 0.2131, 0.1782, 0.1807, 0.1283, 0.26, 0.09478, 0.2707, 0.1532, 0.1694, 0.2236, 0.1201, 0.1899, 0.1807, 0.1283, 0.2131, 0.1782, 0.1462, 0.2826, 0.08759, 0.2701, 0.1201, 0.1899, 0.1694, 0.2236])
me_cylinder_002.use_remesh_preserve_volume = False
me_cylinder_002.use_remesh_preserve_attributes = False
me_cylinder_002.use_mirror_vertex_groups = False
me_cylinder_002.update()

# ---- objects
ob_wall_light = bpy.data.objects.new('wall_light', me_cylinder_002)

# ---- transforms, parenting, visibility, modifiers, constraints
ob_wall_light.location = (0.0, 0.0, 0.0)
ob_wall_light.lineart.crease_threshold = 0.0

# ---- collection membership
col_collection_1.objects.link(ob_wall_light)

# ---- scene / render settings (as saved in the file)
scene.frame_start = 1; scene.frame_end = 250; scene.frame_set(1)
scene.render.engine = 'BLENDER_EEVEE_NEXT'
scene.render.resolution_percentage = 50
scene.render.dither_intensity = 0.0
scene.cycles.use_denoising = False
scene.cycles.samples = 128
scene.cycles.sampling_pattern = 'TABULATED_SOBOL'
scene.cycles.use_adaptive_sampling = False
scene.cycles.use_light_tree = False
scene.cycles.blur_glossy = 0.0
scene.cycles.sample_clamp_indirect = 0.0
scene.view_settings.view_transform = 'Standard'
bpy.context.view_layer.update()

# ---- added for rendering (the .blend has no active camera and no usable light): camera, sun
cam_auto = bpy.data.cameras.new('AutoCamera')
cam_auto.lens = 50.0
cam_auto.sensor_width = 36.0
cam_auto.clip_end = 1000.0
ob_auto_camera = bpy.data.objects.new('AutoCamera', cam_auto)
scene.collection.objects.link(ob_auto_camera)
ob_auto_camera.location = (3.05098, -2.81355, 2.44078)
ob_auto_camera.rotation_euler = (1.09748, -7.21219e-08, 0.694738)
scene.camera = ob_auto_camera
light_auto_sun = bpy.data.lights.new('AutoSun', 'SUN')
light_auto_sun.energy = 3.0
light_auto_sun.angle = 0.0523599
ob_auto_sun = bpy.data.objects.new('AutoSun', light_auto_sun)
scene.collection.objects.link(ob_auto_sun)
ob_auto_sun.rotation_euler = (0.872665, 0.174533, 0.523599)
bpy.context.view_layer.update()
